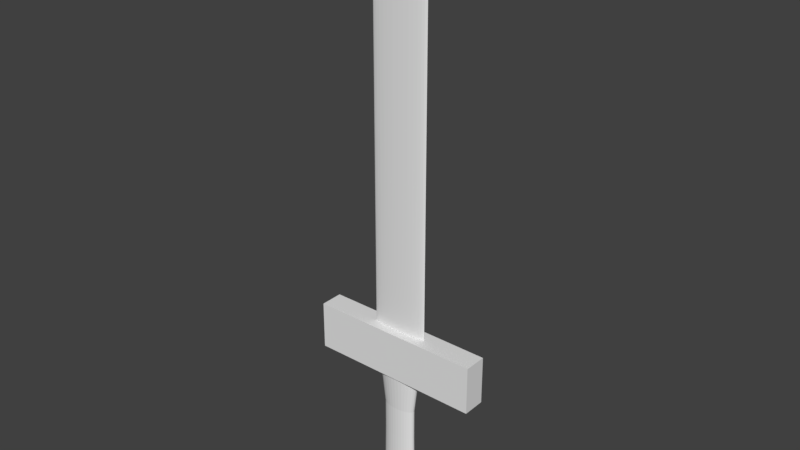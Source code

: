 # Source: SwordV3.blend  (saved by Blender 2.77.0; exported with 4.5.12 LTS)
import bpy
from mathutils import Matrix  # noqa: F401  (used for matrix-valued properties, if any)

bpy.ops.wm.read_factory_settings(use_empty=True)
scene = bpy.context.scene
scene.name = 'Scene'

# ---- collections
col_collection_1 = bpy.data.collections.new('Collection 1'); scene.collection.children.link(col_collection_1)

# ---- materials (node trees are filled in below, after node groups)
mat_handle = bpy.data.materials.new('Handle')
mat_handle.alpha_threshold = 0.0
mat_handle.roughness = 0.5
mat_blade = bpy.data.materials.new('Blade')
mat_blade.alpha_threshold = 0.0
mat_blade.roughness = 0.5

# ---- material node trees
mat_handle.use_nodes = True; mat_handle.node_tree.nodes.clear()
_N = mat_handle.node_tree.nodes; _L = mat_handle.node_tree.links
n0 = _N.new('ShaderNodeOutputMaterial'); n0.name = 'Material Output'; n0.location = (300, 300)
n1 = _N.new('ShaderNodeBsdfDiffuse'); n1.name = 'Diffuse BSDF'; n1.location = (10, 300)
_L.new(n1.outputs[0], n0.inputs[0])
n0.is_active_output = True
mat_blade.use_nodes = True; mat_blade.node_tree.nodes.clear()
_N = mat_blade.node_tree.nodes; _L = mat_blade.node_tree.links
n0 = _N.new('ShaderNodeOutputMaterial'); n0.name = 'Material Output'; n0.location = (300, 300)
n1 = _N.new('ShaderNodeBsdfDiffuse'); n1.name = 'Diffuse BSDF'; n1.location = (10, 300)
_L.new(n1.outputs[0], n0.inputs[0])
n0.is_active_output = True

# ---- world
world_world = bpy.data.worlds.new('World'); scene.world = world_world
world_world.color = (0.05088, 0.05088, 0.05088)
world_world.use_sun_shadow = False
world_world.sun_shadow_jitter_overblur = 0.0
world_world.cycles.sampling_method = 'MANUAL'

# ---- meshes
me_cube_001 = bpy.data.meshes.new('Cube.001')
me_cube_001.from_pydata([(1.627e-08, 0.636, -1.941), (0.04082, 0.6238, -1.941), (0.08007, 0.5876, -1.941), (0.1163, 0.5288, -1.941), (0.148, 0.4497, -1.941), (0.174, 0.3533, -1.941), (0.1933, 0.2434, -1.941), (0.2052, 0.1241, -1.941), (0.2092, 1.351e-08, -1.941), (0.2052, -0.1241, -1.941), (0.1933, -0.2434, -1.941), (0.174, -0.3533, -1.941), (0.148, -0.4497, -1.941), (0.1163, -0.5288, -1.941), (0.08007, -0.5876, -1.941), (0.04082, -0.6238, -1.941), (-5.191e-08, -0.636, -1.941), (-0.04082, -0.6238, -1.941), (-0.08007, -0.5876, -1.941), (-0.1163, -0.5288, -1.941), (-0.148, -0.4497, -1.941), (-0.174, -0.3533, -1.941), (-0.1933, -0.2434, -1.941), (-0.2052, -0.1241, -1.941), (-0.2092, 5.796e-07, -1.941), (-0.2052, 0.1241, -1.941), (-0.1933, 0.2434, -1.941), (-0.174, 0.3533, -1.941), (-0.148, 0.4497, -1.941), (-0.1163, 0.5288, -1.941), (-0.08007, 0.5876, -1.941), (-0.04082, 0.6238, -1.941), (0.05188, 0.7927, 3.079), (-4.055e-08, 0.8082, 3.079), (0.1018, 0.7467, 3.079), (0.1477, 0.672, 3.079), (0.188, 0.5715, 3.079), (0.2211, 0.449, 3.079), (0.2457, 0.3093, 3.079), (0.2608, 0.1577, 3.079), (0.2659, -3.126e-08, 3.079), (0.2608, -0.1577, 3.079), (0.2457, -0.3093, 3.079), (0.2211, -0.449, 3.079), (0.188, -0.5715, 3.079), (0.1477, -0.672, 3.079), (0.1018, -0.7467, 3.079), (0.05188, -0.7927, 3.079), (-1.272e-07, -0.8082, 3.079), (-0.05188, -0.7927, 3.079), (-0.1018, -0.7467, 3.079), (-0.1477, -0.672, 3.079), (-0.188, -0.5715, 3.079), (-0.2211, -0.449, 3.079), (-0.2457, -0.3093, 3.079), (-0.2608, -0.1577, 3.079), (-0.2659, 6.882e-07, 3.079), (-0.2608, 0.1577, 3.079), (-0.2457, 0.3093, 3.079), (-0.2211, 0.449, 3.079), (-0.188, 0.5715, 3.079), (-0.1477, 0.672, 3.079), (-0.1018, 0.7467, 3.079), (-0.05188, 0.7927, 3.079), (-1.0, -1.0, 2.712), (-1.0, -1.0, 4.407), (-1.0, 1.0, 2.712), (-1.0, 1.0, 4.407), (1.0, -1.0, 2.712), (1.0, -1.0, 4.407), (1.0, 1.0, 2.712), (1.0, 1.0, 4.407), (-0.1827, -0.2301, 0.2766), (-0.194, -0.1173, 0.2766), (0.194, -0.1173, 0.2766), (0.1827, -0.2301, 0.2766), (-0.1978, 5.545e-07, 0.2766), (0.1645, -0.334, 0.2766), (-0.194, 0.1173, 0.2766), (0.1399, -0.4251, 0.2766), (-0.1827, 0.2301, 0.2766), (0.1099, -0.4999, 0.2766), (-0.1645, 0.334, 0.2766), (0.0757, -0.5555, 0.2766), (-7.298e-09, 0.6012, 0.2766), (0.03859, 0.5897, 0.2766), (-0.1399, 0.4251, 0.2766), (0.03859, -0.5897, 0.2766), (0.0757, 0.5555, 0.2766), (-0.1099, 0.4999, 0.2766), (-7.175e-08, -0.6012, 0.2766), (0.1099, 0.4999, 0.2766), (-0.0757, 0.5555, 0.2766), (-0.03859, -0.5897, 0.2766), (0.1399, 0.4251, 0.2766), (-0.03859, 0.5897, 0.2766), (-0.0757, -0.5555, 0.2766), (0.1645, 0.334, 0.2766), (-0.1099, -0.4999, 0.2766), (0.1827, 0.2301, 0.2766), (-0.1399, -0.4251, 0.2766), (0.194, 0.1173, 0.2766), (-0.1645, -0.334, 0.2766), (0.1978, 1.932e-08, 0.2766), (-0.1827, -0.2301, 1.39), (0.194, -0.1173, 1.39), (-1.73e-08, 0.6012, 1.39), (-0.194, -0.1173, 1.39), (0.1827, -0.2301, 1.39), (-0.1978, 5.545e-07, 1.39), (0.1645, -0.334, 1.39), (-0.194, 0.1173, 1.39), (0.1399, -0.4251, 1.39), (-0.1827, 0.2301, 1.39), (0.1099, -0.4999, 1.39), (-0.1645, 0.334, 1.39), (0.0757, -0.5555, 1.39), (0.03859, 0.5897, 1.39), (-0.1399, 0.4251, 1.39), (0.03859, -0.5897, 1.39), (0.0757, 0.5555, 1.39), (-0.1099, 0.4999, 1.39), (-8.175e-08, -0.6012, 1.39), (0.1099, 0.4999, 1.39), (-0.0757, 0.5555, 1.39), (-0.03859, -0.5897, 1.39), (0.1399, 0.4251, 1.39), (-0.03859, 0.5897, 1.39), (-0.0757, -0.5555, 1.39), (0.1645, 0.334, 1.39), (-0.1099, -0.4999, 1.39), (0.1827, 0.2301, 1.39), (-0.1399, -0.4251, 1.39), (0.194, 0.1173, 1.39), (-0.1645, -0.334, 1.39), (0.1978, 1.932e-08, 1.39)], [], [(1, 2, 3, 4, 5, 6, 7, 8, 9, 10, 11, 12, 13, 14, 15, 16, 17, 18, 19, 20, 21, 22, 23, 24, 25, 26, 27, 28, 29, 30, 31, 0), (32, 33, 63, 62, 61, 60, 59, 58, 57, 56, 55, 54, 53, 52, 51, 50, 49, 48, 47, 46, 45, 44, 43, 42, 41, 40, 39, 38, 37, 36, 35, 34), (107, 104, 54, 55), (108, 105, 41, 42), (109, 107, 55, 56), (110, 108, 42, 43), (111, 109, 56, 57), (112, 110, 43, 44), (113, 111, 57, 58), (114, 112, 44, 45), (115, 113, 58, 59), (116, 114, 45, 46), (117, 106, 33, 32), (118, 115, 59, 60), (119, 116, 46, 47), (120, 117, 32, 34), (121, 118, 60, 61), (122, 119, 47, 48), (123, 120, 34, 35), (124, 121, 61, 62), (125, 122, 48, 49), (126, 123, 35, 36), (127, 124, 62, 63), (128, 125, 49, 50), (129, 126, 36, 37), (106, 127, 63, 33), (130, 128, 50, 51), (131, 129, 37, 38), (132, 130, 51, 52), (133, 131, 38, 39), (134, 132, 52, 53), (135, 133, 39, 40), (104, 134, 53, 54), (105, 135, 40, 41), (65, 67, 66, 64), (67, 71, 70, 66), (71, 69, 68, 70), (69, 65, 64, 68), (64, 66, 70, 68), (69, 71, 67, 65), (9, 8, 103, 74), (22, 21, 102, 72), (8, 7, 101, 103), (21, 20, 100, 102), (7, 6, 99, 101), (20, 19, 98, 100), (6, 5, 97, 99), (19, 18, 96, 98), (0, 31, 95, 84), (5, 4, 94, 97), (18, 17, 93, 96), (31, 30, 92, 95), (4, 3, 91, 94), (17, 16, 90, 93), (30, 29, 89, 92), (3, 2, 88, 91), (16, 15, 87, 90), (29, 28, 86, 89), (2, 1, 85, 88), (15, 14, 83, 87), (28, 27, 82, 86), (1, 0, 84, 85), (14, 13, 81, 83), (27, 26, 80, 82), (13, 12, 79, 81), (26, 25, 78, 80), (12, 11, 77, 79), (25, 24, 76, 78), (11, 10, 75, 77), (24, 23, 73, 76), (10, 9, 74, 75), (23, 22, 72, 73), (74, 103, 135, 105), (72, 102, 134, 104), (103, 101, 133, 135), (102, 100, 132, 134), (101, 99, 131, 133), (100, 98, 130, 132), (99, 97, 129, 131), (98, 96, 128, 130), (84, 95, 127, 106), (97, 94, 126, 129), (96, 93, 125, 128), (95, 92, 124, 127), (94, 91, 123, 126), (93, 90, 122, 125), (92, 89, 121, 124), (91, 88, 120, 123), (90, 87, 119, 122), (89, 86, 118, 121), (88, 85, 117, 120), (87, 83, 116, 119), (86, 82, 115, 118), (85, 84, 106, 117), (83, 81, 114, 116), (82, 80, 113, 115), (81, 79, 112, 114), (80, 78, 111, 113), (79, 77, 110, 112), (78, 76, 109, 111), (77, 75, 108, 110), (76, 73, 107, 109), (75, 74, 105, 108), (73, 72, 104, 107)])
me_cube_001.materials.append(mat_handle)
me_cube_001.use_remesh_preserve_volume = False
me_cube_001.use_remesh_preserve_attributes = False
me_cube_001.use_mirror_vertex_groups = False
me_cube_001.update()
me_cylinder = bpy.data.meshes.new('Cylinder')
me_cylinder.from_pydata([(3.76e-08, 0.5227, 0.5786), (3.76e-08, 0.5227, 3.174), (0.1016, 0.5127, 0.5786), (0.1016, 0.5127, 3.174), (0.1993, 0.4829, 0.5786), (0.1993, 0.4829, 3.174), (0.2894, 0.4346, 0.5786), (0.2894, 0.4346, 3.174), (0.3683, 0.3696, 0.5786), (0.3683, 0.3696, 3.174), (0.4331, 0.2904, 0.5786), (0.4331, 0.2904, 3.174), (0.4812, 0.2, 0.5786), (0.4812, 0.2, 3.174), (0.5108, 0.102, 0.5786), (0.5108, 0.102, 3.174), (0.5208, 2.422e-07, 0.5786), (0.5208, 2.422e-07, 3.174), (0.5108, -0.102, 0.5786), (0.5108, -0.102, 3.174), (0.4812, -0.2, 0.5786), (0.4812, -0.2, 3.174), (0.4331, -0.2904, 0.5786), (0.4331, -0.2904, 3.174), (0.3683, -0.3696, 0.5786), (0.3683, -0.3696, 3.174), (0.2894, -0.4346, 0.5786), (0.2894, -0.4346, 3.174), (0.1993, -0.4829, 0.5786), (0.1993, -0.4829, 3.174), (0.1016, -0.5127, 0.5786), (0.1016, -0.5127, 3.174), (-1.321e-07, -0.5227, 0.5786), (-1.321e-07, -0.5227, 3.174), (-0.1016, -0.5127, 0.5786), (-0.1016, -0.5127, 3.174), (-0.1993, -0.4829, 0.5786), (-0.1993, -0.4829, 3.174), (-0.2894, -0.4346, 0.5786), (-0.2894, -0.4346, 3.174), (-0.3683, -0.3696, 0.5786), (-0.3683, -0.3696, 3.174), (-0.4331, -0.2904, 0.5786), (-0.4331, -0.2904, 3.174), (-0.4812, -0.2, 0.5786), (-0.4812, -0.2, 3.174), (-0.5108, -0.102, 0.5786), (-0.5108, -0.102, 3.174), (-0.5208, 7.075e-07, 0.5786), (-0.5208, 7.075e-07, 3.174), (-0.5108, 0.102, 0.5786), (-0.5108, 0.102, 3.174), (-0.4812, 0.2, 0.5786), (-0.4812, 0.2, 3.174), (-0.4331, 0.2904, 0.5786), (-0.4331, 0.2904, 3.174), (-0.3683, 0.3696, 0.5786), (-0.3683, 0.3696, 3.174), (-0.2894, 0.4346, 0.5786), (-0.2894, 0.4346, 3.174), (-0.1993, 0.4829, 0.5786), (-0.1993, 0.4829, 3.174), (-0.1016, 0.5127, 0.5786), (-0.1016, 0.5127, 3.174), (0.07103, 0.3584, 3.355), (-2.475e-07, 0.3654, 3.355), (0.1393, 0.3376, 3.355), (0.2023, 0.3038, 3.355), (0.2574, 0.2584, 3.355), (0.3027, 0.203, 3.355), (0.3364, 0.1398, 3.355), (0.3571, 0.07128, 3.355), (0.3641, 2.837e-07, 3.355), (0.3571, -0.07128, 3.355), (0.3364, -0.1398, 3.355), (0.3027, -0.203, 3.355), (0.2574, -0.2584, 3.355), (0.2023, -0.3038, 3.355), (0.1393, -0.3376, 3.355), (0.07103, -0.3584, 3.355), (-3.662e-07, -0.3654, 3.355), (-0.07103, -0.3584, 3.355), (-0.1393, -0.3376, 3.355), (-0.2023, -0.3038, 3.355), (-0.2574, -0.2584, 3.355), (-0.3027, -0.203, 3.355), (-0.3364, -0.1398, 3.355), (-0.3571, -0.07128, 3.355), (-0.3641, 6.089e-07, 3.355), (-0.3571, 0.07128, 3.355), (-0.3364, 0.1398, 3.355), (-0.3027, 0.203, 3.355), (-0.2574, 0.2584, 3.355), (-0.2023, 0.3038, 3.355), (-0.1393, 0.3376, 3.355), (-0.07103, 0.3584, 3.355), (0.03561, 0.1797, 3.413), (-7.066e-08, 0.1832, 3.413), (0.06985, 0.1692, 3.413), (0.1014, 0.1523, 3.413), (0.1291, 0.1295, 3.413), (0.1518, 0.1018, 3.413), (0.1686, 0.0701, 3.413), (0.179, 0.03574, 3.413), (0.1825, 3.275e-07, 3.413), (0.179, -0.03573, 3.413), (0.1686, -0.0701, 3.413), (0.1518, -0.1018, 3.413), (0.1291, -0.1295, 3.413), (0.1014, -0.1523, 3.413), (0.06985, -0.1692, 3.413), (0.03561, -0.1797, 3.413), (-1.301e-07, -0.1832, 3.413), (-0.03561, -0.1797, 3.413), (-0.06985, -0.1692, 3.413), (-0.1014, -0.1523, 3.413), (-0.1291, -0.1295, 3.413), (-0.1518, -0.1018, 3.413), (-0.1686, -0.0701, 3.413), (-0.179, -0.03573, 3.413), (-0.1825, 4.906e-07, 3.413), (-0.179, 0.03574, 3.413), (-0.1686, 0.0701, 3.413), (-0.1518, 0.1018, 3.413), (-0.1291, 0.1295, 3.413), (-0.1014, 0.1523, 3.413), (-0.06985, 0.1692, 3.413), (-0.03561, 0.1797, 3.413), (0.01614, 0.08142, 3.434), (-1.433e-07, 0.08302, 3.434), (0.03165, 0.0767, 3.434), (0.04596, 0.06903, 3.434), (0.05849, 0.0587, 3.434), (0.06878, 0.04612, 3.434), (0.07642, 0.03177, 3.434), (0.08113, 0.0162, 3.434), (0.08272, 3.572e-07, 3.434), (0.08113, -0.0162, 3.434), (0.07642, -0.03177, 3.434), (0.06878, -0.04612, 3.434), (0.05849, -0.0587, 3.434), (0.04596, -0.06902, 3.434), (0.03165, -0.0767, 3.434), (0.01614, -0.08142, 3.434), (-1.703e-07, -0.08302, 3.434), (-0.01614, -0.08142, 3.434), (-0.03166, -0.0767, 3.434), (-0.04596, -0.06902, 3.434), (-0.05849, -0.0587, 3.434), (-0.06878, -0.04612, 3.434), (-0.07642, -0.03177, 3.434), (-0.08113, -0.0162, 3.434), (-0.08272, 4.311e-07, 3.434), (-0.08113, 0.0162, 3.434), (-0.07642, 0.03177, 3.434), (-0.06878, 0.04612, 3.434), (-0.05849, 0.0587, 3.434), (-0.04596, 0.06903, 3.434), (-0.03165, 0.0767, 3.434), (-0.01614, 0.08142, 3.434)], [], [(0, 1, 3, 2), (2, 3, 5, 4), (4, 5, 7, 6), (6, 7, 9, 8), (8, 9, 11, 10), (10, 11, 13, 12), (12, 13, 15, 14), (14, 15, 17, 16), (16, 17, 19, 18), (18, 19, 21, 20), (20, 21, 23, 22), (22, 23, 25, 24), (24, 25, 27, 26), (26, 27, 29, 28), (28, 29, 31, 30), (30, 31, 33, 32), (32, 33, 35, 34), (34, 35, 37, 36), (36, 37, 39, 38), (38, 39, 41, 40), (40, 41, 43, 42), (42, 43, 45, 44), (44, 45, 47, 46), (46, 47, 49, 48), (48, 49, 51, 50), (50, 51, 53, 52), (52, 53, 55, 54), (54, 55, 57, 56), (56, 57, 59, 58), (58, 59, 61, 60), (61, 59, 93, 94), (60, 61, 63, 62), (62, 63, 1, 0), (0, 2, 4, 6, 8, 10, 12, 14, 16, 18, 20, 22, 24, 26, 28, 30, 32, 34, 36, 38, 40, 42, 44, 46, 48, 50, 52, 54, 56, 58, 60, 62), (85, 84, 116, 117), (17, 15, 71, 72), (35, 33, 80, 81), (53, 51, 89, 90), (9, 7, 67, 68), (27, 25, 76, 77), (45, 43, 85, 86), (63, 61, 94, 95), (19, 17, 72, 73), (37, 35, 81, 82), (55, 53, 90, 91), (11, 9, 68, 69), (29, 27, 77, 78), (47, 45, 86, 87), (3, 1, 65, 64), (1, 63, 95, 65), (21, 19, 73, 74), (39, 37, 82, 83), (57, 55, 91, 92), (13, 11, 69, 70), (31, 29, 78, 79), (49, 47, 87, 88), (5, 3, 64, 66), (23, 21, 74, 75), (41, 39, 83, 84), (59, 57, 92, 93), (15, 13, 70, 71), (33, 31, 79, 80), (51, 49, 88, 89), (7, 5, 66, 67), (25, 23, 75, 76), (43, 41, 84, 85), (120, 119, 151, 152), (72, 71, 103, 104), (86, 85, 117, 118), (73, 72, 104, 105), (87, 86, 118, 119), (74, 73, 105, 106), (88, 87, 119, 120), (75, 74, 106, 107), (89, 88, 120, 121), (76, 75, 107, 108), (90, 89, 121, 122), (77, 76, 108, 109), (91, 90, 122, 123), (78, 77, 109, 110), (64, 65, 97, 96), (92, 91, 123, 124), (79, 78, 110, 111), (66, 64, 96, 98), (93, 92, 124, 125), (80, 79, 111, 112), (67, 66, 98, 99), (94, 93, 125, 126), (81, 80, 112, 113), (68, 67, 99, 100), (95, 94, 126, 127), (82, 81, 113, 114), (69, 68, 100, 101), (65, 95, 127, 97), (83, 82, 114, 115), (70, 69, 101, 102), (84, 83, 115, 116), (71, 70, 102, 103), (128, 129, 159, 158, 157, 156, 155, 154, 153, 152, 151, 150, 149, 148, 147, 146, 145, 144, 143, 142, 141, 140, 139, 138, 137, 136, 135, 134, 133, 132, 131, 130), (107, 106, 138, 139), (121, 120, 152, 153), (108, 107, 139, 140), (122, 121, 153, 154), (109, 108, 140, 141), (123, 122, 154, 155), (110, 109, 141, 142), (96, 97, 129, 128), (124, 123, 155, 156), (111, 110, 142, 143), (98, 96, 128, 130), (125, 124, 156, 157), (112, 111, 143, 144), (99, 98, 130, 131), (126, 125, 157, 158), (113, 112, 144, 145), (100, 99, 131, 132), (127, 126, 158, 159), (114, 113, 145, 146), (101, 100, 132, 133), (97, 127, 159, 129), (115, 114, 146, 147), (102, 101, 133, 134), (116, 115, 147, 148), (103, 102, 134, 135), (117, 116, 148, 149), (104, 103, 135, 136), (118, 117, 149, 150), (105, 104, 136, 137), (119, 118, 150, 151), (106, 105, 137, 138)])
me_cylinder.materials.append(mat_blade)
me_cylinder.use_remesh_preserve_volume = False
me_cylinder.use_remesh_preserve_attributes = False
me_cylinder.use_mirror_vertex_groups = False
me_cylinder.update()

# ---- objects
ob_handle = bpy.data.objects.new('Handle', me_cube_001)
ob_blade = bpy.data.objects.new('Blade', me_cylinder)

# ---- transforms, parenting, visibility, modifiers, constraints
ob_handle.location = (0.0, 0.0, 0.0)
ob_handle.scale = (0.5623, 0.07426, 0.1842)
ob_handle.lineart.crease_threshold = 0.0
ob_blade.location = (0.0, 0.0, 0.0)
ob_blade.scale = (0.3568, 0.03851, 0.9897)
ob_blade.lineart.crease_threshold = 0.0
_m = ob_blade.modifiers.new('Cloth', 'CLOTH')

# ---- collection membership
col_collection_1.objects.link(ob_handle)
col_collection_1.objects.link(ob_blade)

# ---- scene / render settings (as saved in the file)
scene.frame_start = 1; scene.frame_end = 250; scene.frame_set(1)
scene.render.engine = 'CYCLES'
scene.render.resolution_percentage = 50
scene.render.dither_intensity = 0.0
scene.cycles.use_denoising = False
scene.cycles.samples = 128
scene.cycles.sampling_pattern = 'TABULATED_SOBOL'
scene.cycles.light_sampling_threshold = 0.0
scene.cycles.use_adaptive_sampling = False
scene.cycles.use_light_tree = False
scene.cycles.blur_glossy = 0.0
scene.cycles.sample_clamp_indirect = 0.0
scene.view_settings.view_transform = 'Standard'
bpy.context.view_layer.update()

# ---- added for rendering (the .blend has no active camera and no usable light): camera, sun
cam_auto = bpy.data.cameras.new('AutoCamera')
cam_auto.lens = 50.0
cam_auto.sensor_width = 36.0
cam_auto.clip_end = 1000.0
ob_auto_camera = bpy.data.objects.new('AutoCamera', cam_auto)
scene.collection.objects.link(ob_auto_camera)
ob_auto_camera.location = (3.63017, -4.3562, 4.42471)
ob_auto_camera.rotation_euler = (1.09748, -7.21219e-08, 0.694738)
scene.camera = ob_auto_camera
light_auto_sun = bpy.data.lights.new('AutoSun', 'SUN')
light_auto_sun.energy = 3.0
light_auto_sun.angle = 0.0523599
ob_auto_sun = bpy.data.objects.new('AutoSun', light_auto_sun)
scene.collection.objects.link(ob_auto_sun)
ob_auto_sun.rotation_euler = (0.872665, 0.174533, 0.523599)
bpy.context.view_layer.update()
